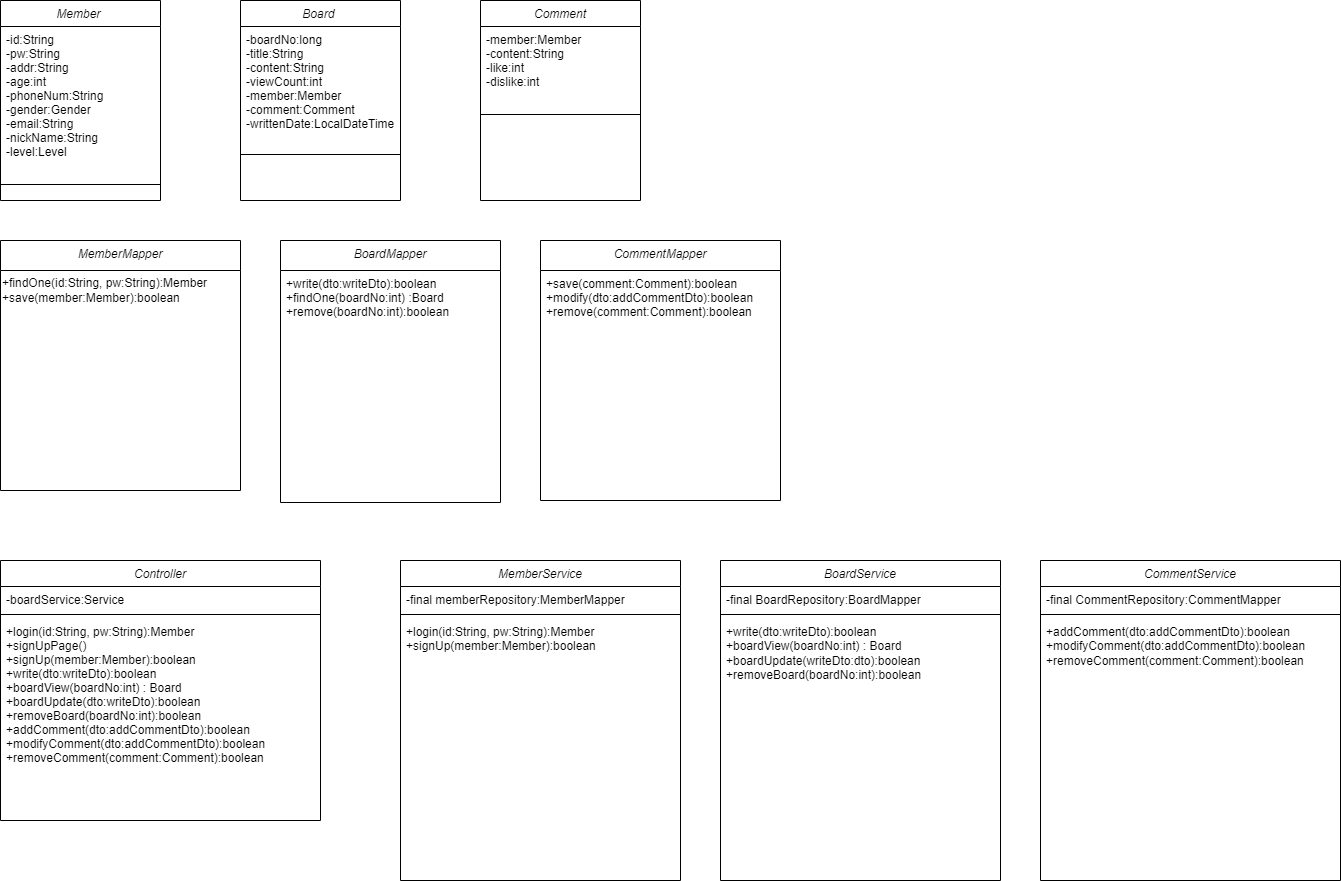

The diagram above was exported from draw.io. Its source (the exported page's mxGraphModel, read from the mxfile embedded in the PNG):
<mxGraphModel dx="1293" dy="709" grid="1" gridSize="10" guides="1" tooltips="1" connect="1" arrows="1" fold="1" page="1" pageScale="1" pageWidth="827" pageHeight="1169" math="0" shadow="0">
  <root>
    <mxCell id="WIyWlLk6GJQsqaUBKTNV-0" />
    <mxCell id="WIyWlLk6GJQsqaUBKTNV-1" parent="WIyWlLk6GJQsqaUBKTNV-0" />
    <mxCell id="zkfFHV4jXpPFQw0GAbJ--0" value="Member " style="swimlane;fontStyle=2;align=center;verticalAlign=top;childLayout=stackLayout;horizontal=1;startSize=26;horizontalStack=0;resizeParent=1;resizeLast=0;collapsible=1;marginBottom=0;rounded=0;shadow=0;strokeWidth=1;" parent="WIyWlLk6GJQsqaUBKTNV-1" vertex="1">
      <mxGeometry x="40" y="40" width="160" height="200" as="geometry">
        <mxRectangle x="230" y="140" width="160" height="26" as="alternateBounds" />
      </mxGeometry>
    </mxCell>
    <mxCell id="zkfFHV4jXpPFQw0GAbJ--3" value="-id:String&#10;-pw:String&#10;-addr:String&#10;-age:int&#10;-phoneNum:String&#10;-gender:Gender&#10;-email:String&#10;-nickName:String&#10;-level:Level&#10;&#10;" style="text;align=left;verticalAlign=top;spacingLeft=4;spacingRight=4;overflow=hidden;rotatable=0;points=[[0,0.5],[1,0.5]];portConstraint=eastwest;rounded=0;shadow=0;html=0;" parent="zkfFHV4jXpPFQw0GAbJ--0" vertex="1">
      <mxGeometry y="26" width="160" height="154" as="geometry" />
    </mxCell>
    <mxCell id="zkfFHV4jXpPFQw0GAbJ--4" value="" style="line;html=1;strokeWidth=1;align=left;verticalAlign=middle;spacingTop=-1;spacingLeft=3;spacingRight=3;rotatable=0;labelPosition=right;points=[];portConstraint=eastwest;" parent="zkfFHV4jXpPFQw0GAbJ--0" vertex="1">
      <mxGeometry y="180" width="160" height="8" as="geometry" />
    </mxCell>
    <mxCell id="zm4TrLpFN1Y2SSirj2vK-2" value="Board " style="swimlane;fontStyle=2;align=center;verticalAlign=top;childLayout=stackLayout;horizontal=1;startSize=26;horizontalStack=0;resizeParent=1;resizeLast=0;collapsible=1;marginBottom=0;rounded=0;shadow=0;strokeWidth=1;" parent="WIyWlLk6GJQsqaUBKTNV-1" vertex="1">
      <mxGeometry x="280" y="40" width="160" height="200" as="geometry">
        <mxRectangle x="230" y="140" width="160" height="26" as="alternateBounds" />
      </mxGeometry>
    </mxCell>
    <mxCell id="zm4TrLpFN1Y2SSirj2vK-3" value="-boardNo:long&#10;-title:String&#10;-content:String&#10;-viewCount:int&#10;-member:Member&#10;-comment:Comment&#10;-writtenDate:LocalDateTime" style="text;align=left;verticalAlign=top;spacingLeft=4;spacingRight=4;overflow=hidden;rotatable=0;points=[[0,0.5],[1,0.5]];portConstraint=eastwest;rounded=0;shadow=0;html=0;" parent="zm4TrLpFN1Y2SSirj2vK-2" vertex="1">
      <mxGeometry y="26" width="160" height="124" as="geometry" />
    </mxCell>
    <mxCell id="zm4TrLpFN1Y2SSirj2vK-4" value="" style="line;html=1;strokeWidth=1;align=left;verticalAlign=middle;spacingTop=-1;spacingLeft=3;spacingRight=3;rotatable=0;labelPosition=right;points=[];portConstraint=eastwest;" parent="zm4TrLpFN1Y2SSirj2vK-2" vertex="1">
      <mxGeometry y="150" width="160" height="8" as="geometry" />
    </mxCell>
    <mxCell id="zm4TrLpFN1Y2SSirj2vK-5" value="Comment" style="swimlane;fontStyle=2;align=center;verticalAlign=top;childLayout=stackLayout;horizontal=1;startSize=26;horizontalStack=0;resizeParent=1;resizeLast=0;collapsible=1;marginBottom=0;rounded=0;shadow=0;strokeWidth=1;" parent="WIyWlLk6GJQsqaUBKTNV-1" vertex="1">
      <mxGeometry x="520" y="40" width="160" height="200" as="geometry">
        <mxRectangle x="230" y="140" width="160" height="26" as="alternateBounds" />
      </mxGeometry>
    </mxCell>
    <mxCell id="zm4TrLpFN1Y2SSirj2vK-6" value="-member:Member&#10;-content:String&#10;-like:int&#10;-dislike:int" style="text;align=left;verticalAlign=top;spacingLeft=4;spacingRight=4;overflow=hidden;rotatable=0;points=[[0,0.5],[1,0.5]];portConstraint=eastwest;rounded=0;shadow=0;html=0;" parent="zm4TrLpFN1Y2SSirj2vK-5" vertex="1">
      <mxGeometry y="26" width="160" height="84" as="geometry" />
    </mxCell>
    <mxCell id="zm4TrLpFN1Y2SSirj2vK-7" value="" style="line;html=1;strokeWidth=1;align=left;verticalAlign=middle;spacingTop=-1;spacingLeft=3;spacingRight=3;rotatable=0;labelPosition=right;points=[];portConstraint=eastwest;" parent="zm4TrLpFN1Y2SSirj2vK-5" vertex="1">
      <mxGeometry y="110" width="160" height="8" as="geometry" />
    </mxCell>
    <mxCell id="zm4TrLpFN1Y2SSirj2vK-11" value="Controller" style="swimlane;fontStyle=2;align=center;verticalAlign=top;childLayout=stackLayout;horizontal=1;startSize=26;horizontalStack=0;resizeParent=1;resizeLast=0;collapsible=1;marginBottom=0;rounded=0;shadow=0;strokeWidth=1;" parent="WIyWlLk6GJQsqaUBKTNV-1" vertex="1">
      <mxGeometry x="40" y="600" width="320" height="260" as="geometry">
        <mxRectangle x="230" y="140" width="160" height="26" as="alternateBounds" />
      </mxGeometry>
    </mxCell>
    <mxCell id="zm4TrLpFN1Y2SSirj2vK-12" value="-boardService:Service&#10;" style="text;align=left;verticalAlign=top;spacingLeft=4;spacingRight=4;overflow=hidden;rotatable=0;points=[[0,0.5],[1,0.5]];portConstraint=eastwest;rounded=0;shadow=0;html=0;" parent="zm4TrLpFN1Y2SSirj2vK-11" vertex="1">
      <mxGeometry y="26" width="320" height="24" as="geometry" />
    </mxCell>
    <mxCell id="zm4TrLpFN1Y2SSirj2vK-13" value="" style="line;html=1;strokeWidth=1;align=left;verticalAlign=middle;spacingTop=-1;spacingLeft=3;spacingRight=3;rotatable=0;labelPosition=right;points=[];portConstraint=eastwest;" parent="zm4TrLpFN1Y2SSirj2vK-11" vertex="1">
      <mxGeometry y="50" width="320" height="8" as="geometry" />
    </mxCell>
    <mxCell id="zm4TrLpFN1Y2SSirj2vK-26" value="+login(id:String, pw:String):Member&#10;+signUpPage()&#10;+signUp(member:Member):boolean&#10;+write(dto:writeDto):boolean&#10;+boardView(boardNo:int) : Board&#10;+boardUpdate(dto:writeDto):boolean&#10;+removeBoard(boardNo:int):boolean&#10;+addComment(dto:addCommentDto):boolean&#10;+modifyComment(dto:addCommentDto):boolean&#10;+removeComment(comment:Comment):boolean" style="text;align=left;verticalAlign=top;spacingLeft=4;spacingRight=4;overflow=hidden;rotatable=0;points=[[0,0.5],[1,0.5]];portConstraint=eastwest;rounded=0;shadow=0;html=0;" parent="zm4TrLpFN1Y2SSirj2vK-11" vertex="1">
      <mxGeometry y="58" width="320" height="172" as="geometry" />
    </mxCell>
    <mxCell id="zm4TrLpFN1Y2SSirj2vK-14" value="MemberService" style="swimlane;fontStyle=2;align=center;verticalAlign=top;childLayout=stackLayout;horizontal=1;startSize=26;horizontalStack=0;resizeParent=1;resizeLast=0;collapsible=1;marginBottom=0;rounded=0;shadow=0;strokeWidth=1;" parent="WIyWlLk6GJQsqaUBKTNV-1" vertex="1">
      <mxGeometry x="440" y="600" width="280" height="320" as="geometry">
        <mxRectangle x="230" y="140" width="160" height="26" as="alternateBounds" />
      </mxGeometry>
    </mxCell>
    <mxCell id="zm4TrLpFN1Y2SSirj2vK-15" value="-final memberRepository:MemberMapper&#10;" style="text;align=left;verticalAlign=top;spacingLeft=4;spacingRight=4;overflow=hidden;rotatable=0;points=[[0,0.5],[1,0.5]];portConstraint=eastwest;rounded=0;shadow=0;html=0;whiteSpace=wrap;" parent="zm4TrLpFN1Y2SSirj2vK-14" vertex="1">
      <mxGeometry y="26" width="280" height="24" as="geometry" />
    </mxCell>
    <mxCell id="zm4TrLpFN1Y2SSirj2vK-16" value="" style="line;html=1;strokeWidth=1;align=left;verticalAlign=middle;spacingTop=-1;spacingLeft=3;spacingRight=3;rotatable=0;labelPosition=right;points=[];portConstraint=eastwest;" parent="zm4TrLpFN1Y2SSirj2vK-14" vertex="1">
      <mxGeometry y="50" width="280" height="8" as="geometry" />
    </mxCell>
    <mxCell id="zm4TrLpFN1Y2SSirj2vK-27" value="+login(id:String, pw:String):Member&#10;+signUp(member:Member):boolean&#10;" style="text;align=left;verticalAlign=top;spacingLeft=4;spacingRight=4;overflow=hidden;rotatable=0;points=[[0,0.5],[1,0.5]];portConstraint=eastwest;rounded=0;shadow=0;html=0;whiteSpace=wrap;" parent="zm4TrLpFN1Y2SSirj2vK-14" vertex="1">
      <mxGeometry y="58" width="280" height="222" as="geometry" />
    </mxCell>
    <mxCell id="zm4TrLpFN1Y2SSirj2vK-17" value="MemberMapper" style="swimlane;fontStyle=2;align=center;verticalAlign=top;childLayout=stackLayout;horizontal=1;startSize=30;horizontalStack=0;resizeParent=1;resizeLast=0;collapsible=1;marginBottom=0;rounded=0;shadow=0;strokeWidth=1;" parent="WIyWlLk6GJQsqaUBKTNV-1" vertex="1">
      <mxGeometry x="40" y="280" width="240" height="250" as="geometry">
        <mxRectangle x="230" y="140" width="160" height="26" as="alternateBounds" />
      </mxGeometry>
    </mxCell>
    <mxCell id="zm4TrLpFN1Y2SSirj2vK-28" value="+findOne(id:String, pw:String):Member&lt;br&gt;+save(member:Member):boolean" style="text;html=1;align=left;verticalAlign=middle;resizable=0;points=[];autosize=1;strokeColor=none;fillColor=none;" parent="zm4TrLpFN1Y2SSirj2vK-17" vertex="1">
      <mxGeometry y="30" width="240" height="40" as="geometry" />
    </mxCell>
    <mxCell id="zm4TrLpFN1Y2SSirj2vK-20" value="BoardMapper" style="swimlane;fontStyle=2;align=center;verticalAlign=top;childLayout=stackLayout;horizontal=1;startSize=30;horizontalStack=0;resizeParent=1;resizeLast=0;collapsible=1;marginBottom=0;rounded=0;shadow=0;strokeWidth=1;" parent="WIyWlLk6GJQsqaUBKTNV-1" vertex="1">
      <mxGeometry x="320" y="280" width="220" height="262" as="geometry">
        <mxRectangle x="230" y="140" width="160" height="26" as="alternateBounds" />
      </mxGeometry>
    </mxCell>
    <mxCell id="zm4TrLpFN1Y2SSirj2vK-32" value="+write(dto:writeDto):boolean&#10;+findOne(boardNo:int) :Board&#10;+remove(boardNo:int):boolean" style="text;align=left;verticalAlign=top;spacingLeft=4;spacingRight=4;overflow=hidden;rotatable=0;points=[[0,0.5],[1,0.5]];portConstraint=eastwest;rounded=0;shadow=0;html=0;" parent="zm4TrLpFN1Y2SSirj2vK-20" vertex="1">
      <mxGeometry y="30" width="220" height="172" as="geometry" />
    </mxCell>
    <mxCell id="zm4TrLpFN1Y2SSirj2vK-22" value="CommentMapper" style="swimlane;fontStyle=2;align=center;verticalAlign=top;childLayout=stackLayout;horizontal=1;startSize=30;horizontalStack=0;resizeParent=1;resizeLast=0;collapsible=1;marginBottom=0;rounded=0;shadow=0;strokeWidth=1;" parent="WIyWlLk6GJQsqaUBKTNV-1" vertex="1">
      <mxGeometry x="580" y="280" width="240" height="260" as="geometry">
        <mxRectangle x="230" y="140" width="160" height="26" as="alternateBounds" />
      </mxGeometry>
    </mxCell>
    <mxCell id="zm4TrLpFN1Y2SSirj2vK-41" value="+save(comment:Comment):boolean&#10;+modify(dto:addCommentDto):boolean&#10;+remove(comment:Comment):boolean" style="text;align=left;verticalAlign=top;spacingLeft=4;spacingRight=4;overflow=hidden;rotatable=0;points=[[0,0.5],[1,0.5]];portConstraint=eastwest;rounded=0;shadow=0;html=0;" parent="zm4TrLpFN1Y2SSirj2vK-22" vertex="1">
      <mxGeometry y="30" width="240" height="172" as="geometry" />
    </mxCell>
    <mxCell id="zm4TrLpFN1Y2SSirj2vK-33" value="BoardService" style="swimlane;fontStyle=2;align=center;verticalAlign=top;childLayout=stackLayout;horizontal=1;startSize=26;horizontalStack=0;resizeParent=1;resizeLast=0;collapsible=1;marginBottom=0;rounded=0;shadow=0;strokeWidth=1;" parent="WIyWlLk6GJQsqaUBKTNV-1" vertex="1">
      <mxGeometry x="760" y="600" width="280" height="320" as="geometry">
        <mxRectangle x="230" y="140" width="160" height="26" as="alternateBounds" />
      </mxGeometry>
    </mxCell>
    <mxCell id="zm4TrLpFN1Y2SSirj2vK-34" value="-final BoardRepository:BoardMapper&#10;" style="text;align=left;verticalAlign=top;spacingLeft=4;spacingRight=4;overflow=hidden;rotatable=0;points=[[0,0.5],[1,0.5]];portConstraint=eastwest;rounded=0;shadow=0;html=0;whiteSpace=wrap;" parent="zm4TrLpFN1Y2SSirj2vK-33" vertex="1">
      <mxGeometry y="26" width="280" height="24" as="geometry" />
    </mxCell>
    <mxCell id="zm4TrLpFN1Y2SSirj2vK-35" value="" style="line;html=1;strokeWidth=1;align=left;verticalAlign=middle;spacingTop=-1;spacingLeft=3;spacingRight=3;rotatable=0;labelPosition=right;points=[];portConstraint=eastwest;" parent="zm4TrLpFN1Y2SSirj2vK-33" vertex="1">
      <mxGeometry y="50" width="280" height="8" as="geometry" />
    </mxCell>
    <mxCell id="zm4TrLpFN1Y2SSirj2vK-36" value="+write(dto:writeDto):boolean&#10;+boardView(boardNo:int) : Board&#10;+boardUpdate(writeDto:dto):boolean&#10;+removeBoard(boardNo:int):boolean" style="text;align=left;verticalAlign=top;spacingLeft=4;spacingRight=4;overflow=hidden;rotatable=0;points=[[0,0.5],[1,0.5]];portConstraint=eastwest;rounded=0;shadow=0;html=0;whiteSpace=wrap;" parent="zm4TrLpFN1Y2SSirj2vK-33" vertex="1">
      <mxGeometry y="58" width="280" height="222" as="geometry" />
    </mxCell>
    <mxCell id="zm4TrLpFN1Y2SSirj2vK-37" value="CommentService" style="swimlane;fontStyle=2;align=center;verticalAlign=top;childLayout=stackLayout;horizontal=1;startSize=26;horizontalStack=0;resizeParent=1;resizeLast=0;collapsible=1;marginBottom=0;rounded=0;shadow=0;strokeWidth=1;" parent="WIyWlLk6GJQsqaUBKTNV-1" vertex="1">
      <mxGeometry x="1080" y="600" width="300" height="320" as="geometry">
        <mxRectangle x="230" y="140" width="160" height="26" as="alternateBounds" />
      </mxGeometry>
    </mxCell>
    <mxCell id="zm4TrLpFN1Y2SSirj2vK-38" value="-final CommentRepository:CommentMapper" style="text;align=left;verticalAlign=top;spacingLeft=4;spacingRight=4;overflow=hidden;rotatable=0;points=[[0,0.5],[1,0.5]];portConstraint=eastwest;rounded=0;shadow=0;html=0;whiteSpace=wrap;" parent="zm4TrLpFN1Y2SSirj2vK-37" vertex="1">
      <mxGeometry y="26" width="300" height="24" as="geometry" />
    </mxCell>
    <mxCell id="zm4TrLpFN1Y2SSirj2vK-39" value="" style="line;html=1;strokeWidth=1;align=left;verticalAlign=middle;spacingTop=-1;spacingLeft=3;spacingRight=3;rotatable=0;labelPosition=right;points=[];portConstraint=eastwest;" parent="zm4TrLpFN1Y2SSirj2vK-37" vertex="1">
      <mxGeometry y="50" width="300" height="8" as="geometry" />
    </mxCell>
    <mxCell id="zm4TrLpFN1Y2SSirj2vK-40" value="+addComment(dto:addCommentDto):boolean&#10;+modifyComment(dto:addCommentDto):boolean&#10;+removeComment(comment:Comment):boolean&#10;" style="text;align=left;verticalAlign=top;spacingLeft=4;spacingRight=4;overflow=hidden;rotatable=0;points=[[0,0.5],[1,0.5]];portConstraint=eastwest;rounded=0;shadow=0;html=0;whiteSpace=wrap;" parent="zm4TrLpFN1Y2SSirj2vK-37" vertex="1">
      <mxGeometry y="58" width="300" height="222" as="geometry" />
    </mxCell>
  </root>
</mxGraphModel>